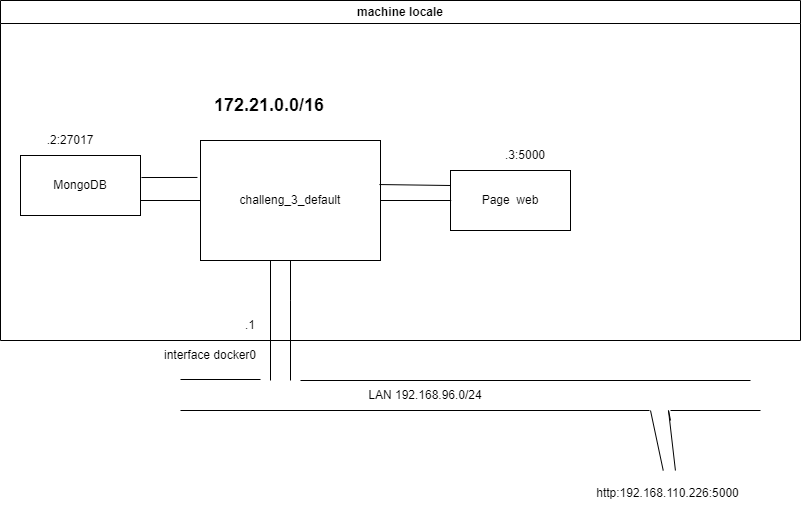

The diagram above was exported from draw.io. Its source (the exported page's mxGraphModel, read from the mxfile embedded in the PNG):
<mxGraphModel dx="1929" dy="425" grid="1" gridSize="10" guides="1" tooltips="1" connect="1" arrows="1" fold="1" page="1" pageScale="1" pageWidth="827" pageHeight="1169" math="0" shadow="0">
  <root>
    <mxCell id="0" />
    <mxCell id="1" parent="0" />
    <mxCell id="ZWHM6CyVMjpsxh_ZRD_X-9" value="machine locale" style="swimlane;whiteSpace=wrap;html=1;" parent="1" vertex="1">
      <mxGeometry x="-60" y="40" width="800" height="340" as="geometry" />
    </mxCell>
    <mxCell id="ZWHM6CyVMjpsxh_ZRD_X-19" value="challeng_3_default" style="rounded=0;whiteSpace=wrap;html=1;" parent="ZWHM6CyVMjpsxh_ZRD_X-9" vertex="1">
      <mxGeometry x="200" y="140" width="180" height="120" as="geometry" />
    </mxCell>
    <mxCell id="ZWHM6CyVMjpsxh_ZRD_X-20" value="Page&amp;nbsp; web" style="rounded=0;whiteSpace=wrap;html=1;" parent="ZWHM6CyVMjpsxh_ZRD_X-9" vertex="1">
      <mxGeometry x="450" y="170" width="120" height="60" as="geometry" />
    </mxCell>
    <mxCell id="ZWHM6CyVMjpsxh_ZRD_X-32" value=".1" style="text;html=1;strokeColor=none;fillColor=none;align=center;verticalAlign=middle;whiteSpace=wrap;rounded=0;" parent="ZWHM6CyVMjpsxh_ZRD_X-9" vertex="1">
      <mxGeometry x="220" y="310" width="60" height="30" as="geometry" />
    </mxCell>
    <mxCell id="ZWHM6CyVMjpsxh_ZRD_X-33" value="&lt;b&gt;&lt;font style=&quot;font-size: 18px;&quot;&gt;172.21.0.0/16&lt;/font&gt;&lt;/b&gt;" style="text;html=1;strokeColor=none;fillColor=none;align=center;verticalAlign=middle;whiteSpace=wrap;rounded=0;" parent="ZWHM6CyVMjpsxh_ZRD_X-9" vertex="1">
      <mxGeometry x="219" y="90" width="100" height="30" as="geometry" />
    </mxCell>
    <mxCell id="ZWHM6CyVMjpsxh_ZRD_X-34" value=":5000" style="text;html=1;strokeColor=none;fillColor=none;align=center;verticalAlign=middle;whiteSpace=wrap;rounded=0;" parent="ZWHM6CyVMjpsxh_ZRD_X-9" vertex="1">
      <mxGeometry x="500" y="140" width="60" height="30" as="geometry" />
    </mxCell>
    <mxCell id="ZWHM6CyVMjpsxh_ZRD_X-43" value=".3" style="text;html=1;strokeColor=none;fillColor=none;align=center;verticalAlign=middle;whiteSpace=wrap;rounded=0;" parent="ZWHM6CyVMjpsxh_ZRD_X-9" vertex="1">
      <mxGeometry x="480" y="140" width="60" height="30" as="geometry" />
    </mxCell>
    <mxCell id="pRFV72ju0lPkuy1TKLql-1" value="" style="endArrow=none;html=1;rounded=0;exitX=0.994;exitY=0.367;exitDx=0;exitDy=0;exitPerimeter=0;entryX=0;entryY=0.25;entryDx=0;entryDy=0;" parent="ZWHM6CyVMjpsxh_ZRD_X-9" source="ZWHM6CyVMjpsxh_ZRD_X-19" target="ZWHM6CyVMjpsxh_ZRD_X-20" edge="1">
      <mxGeometry width="50" height="50" relative="1" as="geometry">
        <mxPoint x="390" y="190" as="sourcePoint" />
        <mxPoint x="440" y="180" as="targetPoint" />
      </mxGeometry>
    </mxCell>
    <mxCell id="pRFV72ju0lPkuy1TKLql-3" value="" style="endArrow=none;html=1;rounded=0;" parent="ZWHM6CyVMjpsxh_ZRD_X-9" source="ZWHM6CyVMjpsxh_ZRD_X-19" edge="1">
      <mxGeometry width="50" height="50" relative="1" as="geometry">
        <mxPoint x="440" y="210" as="sourcePoint" />
        <mxPoint x="450.71067811865476" y="200" as="targetPoint" />
      </mxGeometry>
    </mxCell>
    <mxCell id="pRFV72ju0lPkuy1TKLql-4" value="MongoDB" style="rounded=0;whiteSpace=wrap;html=1;" parent="ZWHM6CyVMjpsxh_ZRD_X-9" vertex="1">
      <mxGeometry x="20" y="155" width="120" height="60" as="geometry" />
    </mxCell>
    <mxCell id="pRFV72ju0lPkuy1TKLql-6" value="" style="endArrow=none;html=1;rounded=0;exitX=1.008;exitY=0.367;exitDx=0;exitDy=0;exitPerimeter=0;entryX=-0.017;entryY=0.308;entryDx=0;entryDy=0;entryPerimeter=0;" parent="ZWHM6CyVMjpsxh_ZRD_X-9" source="pRFV72ju0lPkuy1TKLql-4" target="ZWHM6CyVMjpsxh_ZRD_X-19" edge="1">
      <mxGeometry width="50" height="50" relative="1" as="geometry">
        <mxPoint x="150" y="210" as="sourcePoint" />
        <mxPoint x="200" y="160" as="targetPoint" />
      </mxGeometry>
    </mxCell>
    <mxCell id="pRFV72ju0lPkuy1TKLql-7" value="" style="endArrow=none;html=1;rounded=0;entryX=0;entryY=0.5;entryDx=0;entryDy=0;exitX=1;exitY=0.75;exitDx=0;exitDy=0;" parent="ZWHM6CyVMjpsxh_ZRD_X-9" source="pRFV72ju0lPkuy1TKLql-4" target="ZWHM6CyVMjpsxh_ZRD_X-19" edge="1">
      <mxGeometry width="50" height="50" relative="1" as="geometry">
        <mxPoint x="140" y="250" as="sourcePoint" />
        <mxPoint x="190" y="200" as="targetPoint" />
      </mxGeometry>
    </mxCell>
    <mxCell id="pRFV72ju0lPkuy1TKLql-9" value=".2:27017" style="text;html=1;strokeColor=none;fillColor=none;align=center;verticalAlign=middle;whiteSpace=wrap;rounded=0;" parent="ZWHM6CyVMjpsxh_ZRD_X-9" vertex="1">
      <mxGeometry x="40" y="125" width="60" height="30" as="geometry" />
    </mxCell>
    <mxCell id="ZWHM6CyVMjpsxh_ZRD_X-22" value="" style="endArrow=none;html=1;rounded=0;" parent="1" edge="1">
      <mxGeometry width="50" height="50" relative="1" as="geometry">
        <mxPoint x="230" y="380" as="sourcePoint" />
        <mxPoint x="230" y="340" as="targetPoint" />
        <Array as="points">
          <mxPoint x="230" y="340" />
          <mxPoint x="230" y="300" />
        </Array>
      </mxGeometry>
    </mxCell>
    <mxCell id="ZWHM6CyVMjpsxh_ZRD_X-30" value="http:192.168.110.226:5000" style="text;html=1;strokeColor=none;fillColor=none;align=center;verticalAlign=middle;whiteSpace=wrap;rounded=0;" parent="1" vertex="1">
      <mxGeometry x="470" y="510" width="275" height="45" as="geometry" />
    </mxCell>
    <mxCell id="ZWHM6CyVMjpsxh_ZRD_X-35" value="" style="endArrow=none;html=1;rounded=0;" parent="1" edge="1">
      <mxGeometry width="50" height="50" relative="1" as="geometry">
        <mxPoint x="240" y="420" as="sourcePoint" />
        <mxPoint x="690" y="420" as="targetPoint" />
      </mxGeometry>
    </mxCell>
    <mxCell id="ZWHM6CyVMjpsxh_ZRD_X-36" value="" style="endArrow=none;html=1;rounded=0;" parent="1" edge="1">
      <mxGeometry width="50" height="50" relative="1" as="geometry">
        <mxPoint x="120" y="450" as="sourcePoint" />
        <mxPoint x="589" y="450" as="targetPoint" />
      </mxGeometry>
    </mxCell>
    <mxCell id="ZWHM6CyVMjpsxh_ZRD_X-37" value="LAN 192.168.96.0/24" style="text;html=1;strokeColor=none;fillColor=none;align=center;verticalAlign=middle;whiteSpace=wrap;rounded=0;" parent="1" vertex="1">
      <mxGeometry x="300" y="420" width="130" height="30" as="geometry" />
    </mxCell>
    <mxCell id="ZWHM6CyVMjpsxh_ZRD_X-38" value="" style="endArrow=none;html=1;rounded=0;" parent="1" edge="1">
      <mxGeometry width="50" height="50" relative="1" as="geometry">
        <mxPoint x="210" y="420" as="sourcePoint" />
        <mxPoint x="210" y="300" as="targetPoint" />
      </mxGeometry>
    </mxCell>
    <mxCell id="ZWHM6CyVMjpsxh_ZRD_X-39" value="" style="endArrow=none;html=1;rounded=0;" parent="1" edge="1">
      <mxGeometry width="50" height="50" relative="1" as="geometry">
        <mxPoint x="230" y="420" as="sourcePoint" />
        <mxPoint x="230" y="380" as="targetPoint" />
      </mxGeometry>
    </mxCell>
    <mxCell id="ZWHM6CyVMjpsxh_ZRD_X-41" value="" style="endArrow=none;html=1;rounded=0;" parent="1" edge="1">
      <mxGeometry width="50" height="50" relative="1" as="geometry">
        <mxPoint x="120" y="419" as="sourcePoint" />
        <mxPoint x="200" y="419" as="targetPoint" />
      </mxGeometry>
    </mxCell>
    <mxCell id="ZWHM6CyVMjpsxh_ZRD_X-45" value="" style="endArrow=none;html=1;rounded=0;" parent="1" source="ZWHM6CyVMjpsxh_ZRD_X-30" edge="1">
      <mxGeometry width="50" height="50" relative="1" as="geometry">
        <mxPoint x="620" y="520" as="sourcePoint" />
        <mxPoint x="590" y="450" as="targetPoint" />
      </mxGeometry>
    </mxCell>
    <mxCell id="ZWHM6CyVMjpsxh_ZRD_X-46" value="" style="endArrow=none;html=1;rounded=0;exitX=0.527;exitY=0;exitDx=0;exitDy=0;exitPerimeter=0;" parent="1" source="ZWHM6CyVMjpsxh_ZRD_X-30" edge="1">
      <mxGeometry width="50" height="50" relative="1" as="geometry">
        <mxPoint x="620" y="510" as="sourcePoint" />
        <mxPoint x="610" y="460" as="targetPoint" />
        <Array as="points">
          <mxPoint x="608" y="450" />
        </Array>
      </mxGeometry>
    </mxCell>
    <mxCell id="ZWHM6CyVMjpsxh_ZRD_X-47" value="" style="endArrow=none;html=1;rounded=0;" parent="1" edge="1">
      <mxGeometry width="50" height="50" relative="1" as="geometry">
        <mxPoint x="610" y="450" as="sourcePoint" />
        <mxPoint x="700" y="450" as="targetPoint" />
      </mxGeometry>
    </mxCell>
    <mxCell id="ZWHM6CyVMjpsxh_ZRD_X-49" value="interface docker0" style="text;html=1;strokeColor=none;fillColor=none;align=center;verticalAlign=middle;whiteSpace=wrap;rounded=0;" parent="1" vertex="1">
      <mxGeometry x="100" y="380" width="100" height="30" as="geometry" />
    </mxCell>
  </root>
</mxGraphModel>